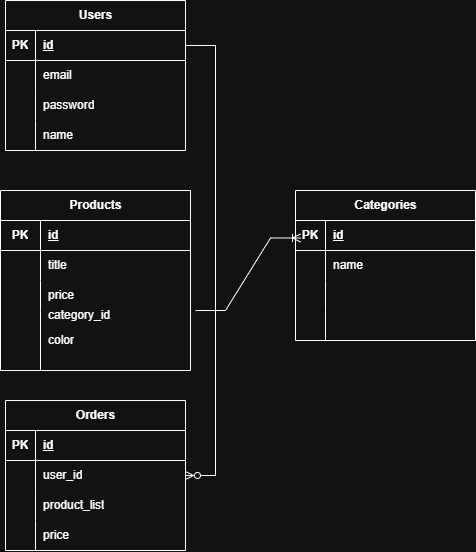

The diagram above was exported from draw.io. Its source (the exported page's mxGraphModel, read from the mxfile embedded in the PNG):
<mxGraphModel dx="1423" dy="718" grid="1" gridSize="10" guides="1" tooltips="1" connect="1" arrows="1" fold="1" page="1" pageScale="1" pageWidth="827" pageHeight="1169" math="0" shadow="0">
  <root>
    <mxCell id="0" />
    <mxCell id="1" parent="0" />
    <mxCell id="nfM1ZakUrbM_j9Tjw5GE-1" parent="1" style="shape=table;startSize=30;container=1;collapsible=1;childLayout=tableLayout;fixedRows=1;rowLines=0;fontStyle=1;align=center;resizeLast=1;html=1;" value="Products" vertex="1">
      <mxGeometry height="180" width="190" x="65" y="200" as="geometry" />
    </mxCell>
    <mxCell id="nfM1ZakUrbM_j9Tjw5GE-2" parent="nfM1ZakUrbM_j9Tjw5GE-1" style="shape=tableRow;horizontal=0;startSize=0;swimlaneHead=0;swimlaneBody=0;fillColor=none;collapsible=0;dropTarget=0;points=[[0,0.5],[1,0.5]];portConstraint=eastwest;top=0;left=0;right=0;bottom=1;" value="" vertex="1">
      <mxGeometry height="30" width="190" y="30" as="geometry" />
    </mxCell>
    <mxCell id="nfM1ZakUrbM_j9Tjw5GE-3" parent="nfM1ZakUrbM_j9Tjw5GE-2" style="shape=partialRectangle;connectable=0;fillColor=none;top=0;left=0;bottom=0;right=0;fontStyle=1;overflow=hidden;whiteSpace=wrap;html=1;" value="PK" vertex="1">
      <mxGeometry height="30" width="40" as="geometry">
        <mxRectangle height="30" width="40" as="alternateBounds" />
      </mxGeometry>
    </mxCell>
    <mxCell id="nfM1ZakUrbM_j9Tjw5GE-4" parent="nfM1ZakUrbM_j9Tjw5GE-2" style="shape=partialRectangle;connectable=0;fillColor=none;top=0;left=0;bottom=0;right=0;align=left;spacingLeft=6;fontStyle=5;overflow=hidden;whiteSpace=wrap;html=1;" value="id" vertex="1">
      <mxGeometry height="30" width="150" x="40" as="geometry">
        <mxRectangle height="30" width="150" as="alternateBounds" />
      </mxGeometry>
    </mxCell>
    <mxCell id="nfM1ZakUrbM_j9Tjw5GE-5" parent="nfM1ZakUrbM_j9Tjw5GE-1" style="shape=tableRow;horizontal=0;startSize=0;swimlaneHead=0;swimlaneBody=0;fillColor=none;collapsible=0;dropTarget=0;points=[[0,0.5],[1,0.5]];portConstraint=eastwest;top=0;left=0;right=0;bottom=0;" value="" vertex="1">
      <mxGeometry height="30" width="190" y="60" as="geometry" />
    </mxCell>
    <mxCell id="nfM1ZakUrbM_j9Tjw5GE-6" parent="nfM1ZakUrbM_j9Tjw5GE-5" style="shape=partialRectangle;connectable=0;fillColor=none;top=0;left=0;bottom=0;right=0;editable=1;overflow=hidden;whiteSpace=wrap;html=1;" value="" vertex="1">
      <mxGeometry height="30" width="40" as="geometry">
        <mxRectangle height="30" width="40" as="alternateBounds" />
      </mxGeometry>
    </mxCell>
    <mxCell id="nfM1ZakUrbM_j9Tjw5GE-7" parent="nfM1ZakUrbM_j9Tjw5GE-5" style="shape=partialRectangle;connectable=0;fillColor=none;top=0;left=0;bottom=0;right=0;align=left;spacingLeft=6;overflow=hidden;whiteSpace=wrap;html=1;" value="title" vertex="1">
      <mxGeometry height="30" width="150" x="40" as="geometry">
        <mxRectangle height="30" width="150" as="alternateBounds" />
      </mxGeometry>
    </mxCell>
    <mxCell id="nfM1ZakUrbM_j9Tjw5GE-8" parent="nfM1ZakUrbM_j9Tjw5GE-1" style="shape=tableRow;horizontal=0;startSize=0;swimlaneHead=0;swimlaneBody=0;fillColor=none;collapsible=0;dropTarget=0;points=[[0,0.5],[1,0.5]];portConstraint=eastwest;top=0;left=0;right=0;bottom=0;" value="" vertex="1">
      <mxGeometry height="30" width="190" y="90" as="geometry" />
    </mxCell>
    <mxCell id="nfM1ZakUrbM_j9Tjw5GE-9" parent="nfM1ZakUrbM_j9Tjw5GE-8" style="shape=partialRectangle;connectable=0;fillColor=none;top=0;left=0;bottom=0;right=0;editable=1;overflow=hidden;whiteSpace=wrap;html=1;" value="" vertex="1">
      <mxGeometry height="30" width="40" as="geometry">
        <mxRectangle height="30" width="40" as="alternateBounds" />
      </mxGeometry>
    </mxCell>
    <mxCell id="nfM1ZakUrbM_j9Tjw5GE-10" parent="nfM1ZakUrbM_j9Tjw5GE-8" style="shape=partialRectangle;connectable=0;fillColor=none;top=0;left=0;bottom=0;right=0;align=left;spacingLeft=6;overflow=hidden;whiteSpace=wrap;html=1;" value="price" vertex="1">
      <mxGeometry height="30" width="150" x="40" as="geometry">
        <mxRectangle height="30" width="150" as="alternateBounds" />
      </mxGeometry>
    </mxCell>
    <mxCell id="nfM1ZakUrbM_j9Tjw5GE-11" parent="nfM1ZakUrbM_j9Tjw5GE-1" style="shape=tableRow;horizontal=0;startSize=0;swimlaneHead=0;swimlaneBody=0;fillColor=none;collapsible=0;dropTarget=0;points=[[0,0.5],[1,0.5]];portConstraint=eastwest;top=0;left=0;right=0;bottom=0;" value="" vertex="1">
      <mxGeometry height="60" width="190" y="120" as="geometry" />
    </mxCell>
    <mxCell id="nfM1ZakUrbM_j9Tjw5GE-12" parent="nfM1ZakUrbM_j9Tjw5GE-11" style="shape=partialRectangle;connectable=0;fillColor=none;top=0;left=0;bottom=0;right=0;editable=1;overflow=hidden;whiteSpace=wrap;html=1;" value="" vertex="1">
      <mxGeometry height="60" width="40" as="geometry">
        <mxRectangle height="60" width="40" as="alternateBounds" />
      </mxGeometry>
    </mxCell>
    <mxCell id="nfM1ZakUrbM_j9Tjw5GE-13" parent="nfM1ZakUrbM_j9Tjw5GE-11" style="shape=partialRectangle;connectable=0;fillColor=none;top=0;left=0;bottom=0;right=0;align=left;spacingLeft=6;overflow=hidden;whiteSpace=wrap;html=1;" value="color" vertex="1">
      <mxGeometry height="60" width="150" x="40" as="geometry">
        <mxRectangle height="60" width="150" as="alternateBounds" />
      </mxGeometry>
    </mxCell>
    <mxCell id="nfM1ZakUrbM_j9Tjw5GE-14" parent="1" style="shape=table;startSize=30;container=1;collapsible=1;childLayout=tableLayout;fixedRows=1;rowLines=0;fontStyle=1;align=center;resizeLast=1;html=1;" value="Users" vertex="1">
      <mxGeometry height="150" width="180" x="70" y="10" as="geometry" />
    </mxCell>
    <mxCell id="nfM1ZakUrbM_j9Tjw5GE-15" parent="nfM1ZakUrbM_j9Tjw5GE-14" style="shape=tableRow;horizontal=0;startSize=0;swimlaneHead=0;swimlaneBody=0;fillColor=none;collapsible=0;dropTarget=0;points=[[0,0.5],[1,0.5]];portConstraint=eastwest;top=0;left=0;right=0;bottom=1;" value="" vertex="1">
      <mxGeometry height="30" width="180" y="30" as="geometry" />
    </mxCell>
    <mxCell id="nfM1ZakUrbM_j9Tjw5GE-16" parent="nfM1ZakUrbM_j9Tjw5GE-15" style="shape=partialRectangle;connectable=0;fillColor=none;top=0;left=0;bottom=0;right=0;fontStyle=1;overflow=hidden;whiteSpace=wrap;html=1;" value="PK" vertex="1">
      <mxGeometry height="30" width="30" as="geometry">
        <mxRectangle height="30" width="30" as="alternateBounds" />
      </mxGeometry>
    </mxCell>
    <mxCell id="nfM1ZakUrbM_j9Tjw5GE-17" parent="nfM1ZakUrbM_j9Tjw5GE-15" style="shape=partialRectangle;connectable=0;fillColor=none;top=0;left=0;bottom=0;right=0;align=left;spacingLeft=6;fontStyle=5;overflow=hidden;whiteSpace=wrap;html=1;" value="id" vertex="1">
      <mxGeometry height="30" width="150" x="30" as="geometry">
        <mxRectangle height="30" width="150" as="alternateBounds" />
      </mxGeometry>
    </mxCell>
    <mxCell id="nfM1ZakUrbM_j9Tjw5GE-18" parent="nfM1ZakUrbM_j9Tjw5GE-14" style="shape=tableRow;horizontal=0;startSize=0;swimlaneHead=0;swimlaneBody=0;fillColor=none;collapsible=0;dropTarget=0;points=[[0,0.5],[1,0.5]];portConstraint=eastwest;top=0;left=0;right=0;bottom=0;" value="" vertex="1">
      <mxGeometry height="30" width="180" y="60" as="geometry" />
    </mxCell>
    <mxCell id="nfM1ZakUrbM_j9Tjw5GE-19" parent="nfM1ZakUrbM_j9Tjw5GE-18" style="shape=partialRectangle;connectable=0;fillColor=none;top=0;left=0;bottom=0;right=0;editable=1;overflow=hidden;whiteSpace=wrap;html=1;" value="" vertex="1">
      <mxGeometry height="30" width="30" as="geometry">
        <mxRectangle height="30" width="30" as="alternateBounds" />
      </mxGeometry>
    </mxCell>
    <mxCell id="nfM1ZakUrbM_j9Tjw5GE-20" parent="nfM1ZakUrbM_j9Tjw5GE-18" style="shape=partialRectangle;connectable=0;fillColor=none;top=0;left=0;bottom=0;right=0;align=left;spacingLeft=6;overflow=hidden;whiteSpace=wrap;html=1;" value="email" vertex="1">
      <mxGeometry height="30" width="150" x="30" as="geometry">
        <mxRectangle height="30" width="150" as="alternateBounds" />
      </mxGeometry>
    </mxCell>
    <mxCell id="nfM1ZakUrbM_j9Tjw5GE-21" parent="nfM1ZakUrbM_j9Tjw5GE-14" style="shape=tableRow;horizontal=0;startSize=0;swimlaneHead=0;swimlaneBody=0;fillColor=none;collapsible=0;dropTarget=0;points=[[0,0.5],[1,0.5]];portConstraint=eastwest;top=0;left=0;right=0;bottom=0;" value="" vertex="1">
      <mxGeometry height="30" width="180" y="90" as="geometry" />
    </mxCell>
    <mxCell id="nfM1ZakUrbM_j9Tjw5GE-22" parent="nfM1ZakUrbM_j9Tjw5GE-21" style="shape=partialRectangle;connectable=0;fillColor=none;top=0;left=0;bottom=0;right=0;editable=1;overflow=hidden;whiteSpace=wrap;html=1;" value="" vertex="1">
      <mxGeometry height="30" width="30" as="geometry">
        <mxRectangle height="30" width="30" as="alternateBounds" />
      </mxGeometry>
    </mxCell>
    <mxCell id="nfM1ZakUrbM_j9Tjw5GE-23" parent="nfM1ZakUrbM_j9Tjw5GE-21" style="shape=partialRectangle;connectable=0;fillColor=none;top=0;left=0;bottom=0;right=0;align=left;spacingLeft=6;overflow=hidden;whiteSpace=wrap;html=1;" value="password" vertex="1">
      <mxGeometry height="30" width="150" x="30" as="geometry">
        <mxRectangle height="30" width="150" as="alternateBounds" />
      </mxGeometry>
    </mxCell>
    <mxCell id="nfM1ZakUrbM_j9Tjw5GE-24" parent="nfM1ZakUrbM_j9Tjw5GE-14" style="shape=tableRow;horizontal=0;startSize=0;swimlaneHead=0;swimlaneBody=0;fillColor=none;collapsible=0;dropTarget=0;points=[[0,0.5],[1,0.5]];portConstraint=eastwest;top=0;left=0;right=0;bottom=0;" value="" vertex="1">
      <mxGeometry height="30" width="180" y="120" as="geometry" />
    </mxCell>
    <mxCell id="nfM1ZakUrbM_j9Tjw5GE-25" parent="nfM1ZakUrbM_j9Tjw5GE-24" style="shape=partialRectangle;connectable=0;fillColor=none;top=0;left=0;bottom=0;right=0;editable=1;overflow=hidden;whiteSpace=wrap;html=1;" value="" vertex="1">
      <mxGeometry height="30" width="30" as="geometry">
        <mxRectangle height="30" width="30" as="alternateBounds" />
      </mxGeometry>
    </mxCell>
    <mxCell id="nfM1ZakUrbM_j9Tjw5GE-26" parent="nfM1ZakUrbM_j9Tjw5GE-24" style="shape=partialRectangle;connectable=0;fillColor=none;top=0;left=0;bottom=0;right=0;align=left;spacingLeft=6;overflow=hidden;whiteSpace=wrap;html=1;" value="name" vertex="1">
      <mxGeometry height="30" width="150" x="30" as="geometry">
        <mxRectangle height="30" width="150" as="alternateBounds" />
      </mxGeometry>
    </mxCell>
    <mxCell id="nfM1ZakUrbM_j9Tjw5GE-27" parent="1" style="shape=table;startSize=30;container=1;collapsible=1;childLayout=tableLayout;fixedRows=1;rowLines=0;fontStyle=1;align=center;resizeLast=1;html=1;" value="Categories" vertex="1">
      <mxGeometry height="150" width="180" x="360" y="200" as="geometry" />
    </mxCell>
    <mxCell id="nfM1ZakUrbM_j9Tjw5GE-28" parent="nfM1ZakUrbM_j9Tjw5GE-27" style="shape=tableRow;horizontal=0;startSize=0;swimlaneHead=0;swimlaneBody=0;fillColor=none;collapsible=0;dropTarget=0;points=[[0,0.5],[1,0.5]];portConstraint=eastwest;top=0;left=0;right=0;bottom=1;" value="" vertex="1">
      <mxGeometry height="30" width="180" y="30" as="geometry" />
    </mxCell>
    <mxCell id="nfM1ZakUrbM_j9Tjw5GE-29" parent="nfM1ZakUrbM_j9Tjw5GE-28" style="shape=partialRectangle;connectable=0;fillColor=none;top=0;left=0;bottom=0;right=0;fontStyle=1;overflow=hidden;whiteSpace=wrap;html=1;" value="PK" vertex="1">
      <mxGeometry height="30" width="30" as="geometry">
        <mxRectangle height="30" width="30" as="alternateBounds" />
      </mxGeometry>
    </mxCell>
    <mxCell id="nfM1ZakUrbM_j9Tjw5GE-30" parent="nfM1ZakUrbM_j9Tjw5GE-28" style="shape=partialRectangle;connectable=0;fillColor=none;top=0;left=0;bottom=0;right=0;align=left;spacingLeft=6;fontStyle=5;overflow=hidden;whiteSpace=wrap;html=1;" value="id" vertex="1">
      <mxGeometry height="30" width="150" x="30" as="geometry">
        <mxRectangle height="30" width="150" as="alternateBounds" />
      </mxGeometry>
    </mxCell>
    <mxCell id="nfM1ZakUrbM_j9Tjw5GE-31" parent="nfM1ZakUrbM_j9Tjw5GE-27" style="shape=tableRow;horizontal=0;startSize=0;swimlaneHead=0;swimlaneBody=0;fillColor=none;collapsible=0;dropTarget=0;points=[[0,0.5],[1,0.5]];portConstraint=eastwest;top=0;left=0;right=0;bottom=0;" value="" vertex="1">
      <mxGeometry height="30" width="180" y="60" as="geometry" />
    </mxCell>
    <mxCell id="nfM1ZakUrbM_j9Tjw5GE-32" parent="nfM1ZakUrbM_j9Tjw5GE-31" style="shape=partialRectangle;connectable=0;fillColor=none;top=0;left=0;bottom=0;right=0;editable=1;overflow=hidden;whiteSpace=wrap;html=1;" value="" vertex="1">
      <mxGeometry height="30" width="30" as="geometry">
        <mxRectangle height="30" width="30" as="alternateBounds" />
      </mxGeometry>
    </mxCell>
    <mxCell id="nfM1ZakUrbM_j9Tjw5GE-33" parent="nfM1ZakUrbM_j9Tjw5GE-31" style="shape=partialRectangle;connectable=0;fillColor=none;top=0;left=0;bottom=0;right=0;align=left;spacingLeft=6;overflow=hidden;whiteSpace=wrap;html=1;" value="name" vertex="1">
      <mxGeometry height="30" width="150" x="30" as="geometry">
        <mxRectangle height="30" width="150" as="alternateBounds" />
      </mxGeometry>
    </mxCell>
    <mxCell id="nfM1ZakUrbM_j9Tjw5GE-34" parent="nfM1ZakUrbM_j9Tjw5GE-27" style="shape=tableRow;horizontal=0;startSize=0;swimlaneHead=0;swimlaneBody=0;fillColor=none;collapsible=0;dropTarget=0;points=[[0,0.5],[1,0.5]];portConstraint=eastwest;top=0;left=0;right=0;bottom=0;" value="" vertex="1">
      <mxGeometry height="30" width="180" y="90" as="geometry" />
    </mxCell>
    <mxCell id="nfM1ZakUrbM_j9Tjw5GE-35" parent="nfM1ZakUrbM_j9Tjw5GE-34" style="shape=partialRectangle;connectable=0;fillColor=none;top=0;left=0;bottom=0;right=0;editable=1;overflow=hidden;whiteSpace=wrap;html=1;" value="" vertex="1">
      <mxGeometry height="30" width="30" as="geometry">
        <mxRectangle height="30" width="30" as="alternateBounds" />
      </mxGeometry>
    </mxCell>
    <mxCell id="nfM1ZakUrbM_j9Tjw5GE-36" parent="nfM1ZakUrbM_j9Tjw5GE-34" style="shape=partialRectangle;connectable=0;fillColor=none;top=0;left=0;bottom=0;right=0;align=left;spacingLeft=6;overflow=hidden;whiteSpace=wrap;html=1;" value="" vertex="1">
      <mxGeometry height="30" width="150" x="30" as="geometry">
        <mxRectangle height="30" width="150" as="alternateBounds" />
      </mxGeometry>
    </mxCell>
    <mxCell id="nfM1ZakUrbM_j9Tjw5GE-37" parent="nfM1ZakUrbM_j9Tjw5GE-27" style="shape=tableRow;horizontal=0;startSize=0;swimlaneHead=0;swimlaneBody=0;fillColor=none;collapsible=0;dropTarget=0;points=[[0,0.5],[1,0.5]];portConstraint=eastwest;top=0;left=0;right=0;bottom=0;" value="" vertex="1">
      <mxGeometry height="30" width="180" y="120" as="geometry" />
    </mxCell>
    <mxCell id="nfM1ZakUrbM_j9Tjw5GE-38" parent="nfM1ZakUrbM_j9Tjw5GE-37" style="shape=partialRectangle;connectable=0;fillColor=none;top=0;left=0;bottom=0;right=0;editable=1;overflow=hidden;whiteSpace=wrap;html=1;" value="" vertex="1">
      <mxGeometry height="30" width="30" as="geometry">
        <mxRectangle height="30" width="30" as="alternateBounds" />
      </mxGeometry>
    </mxCell>
    <mxCell id="nfM1ZakUrbM_j9Tjw5GE-39" parent="nfM1ZakUrbM_j9Tjw5GE-37" style="shape=partialRectangle;connectable=0;fillColor=none;top=0;left=0;bottom=0;right=0;align=left;spacingLeft=6;overflow=hidden;whiteSpace=wrap;html=1;" value="" vertex="1">
      <mxGeometry height="30" width="150" x="30" as="geometry">
        <mxRectangle height="30" width="150" as="alternateBounds" />
      </mxGeometry>
    </mxCell>
    <mxCell id="nfM1ZakUrbM_j9Tjw5GE-40" parent="1" style="shape=table;startSize=30;container=1;collapsible=1;childLayout=tableLayout;fixedRows=1;rowLines=0;fontStyle=1;align=center;resizeLast=1;html=1;" value="Orders" vertex="1">
      <mxGeometry height="150" width="180" x="70" y="410" as="geometry" />
    </mxCell>
    <mxCell id="nfM1ZakUrbM_j9Tjw5GE-41" parent="nfM1ZakUrbM_j9Tjw5GE-40" style="shape=tableRow;horizontal=0;startSize=0;swimlaneHead=0;swimlaneBody=0;fillColor=none;collapsible=0;dropTarget=0;points=[[0,0.5],[1,0.5]];portConstraint=eastwest;top=0;left=0;right=0;bottom=1;" value="" vertex="1">
      <mxGeometry height="30" width="180" y="30" as="geometry" />
    </mxCell>
    <mxCell id="nfM1ZakUrbM_j9Tjw5GE-42" parent="nfM1ZakUrbM_j9Tjw5GE-41" style="shape=partialRectangle;connectable=0;fillColor=none;top=0;left=0;bottom=0;right=0;fontStyle=1;overflow=hidden;whiteSpace=wrap;html=1;" value="PK" vertex="1">
      <mxGeometry height="30" width="30" as="geometry">
        <mxRectangle height="30" width="30" as="alternateBounds" />
      </mxGeometry>
    </mxCell>
    <mxCell id="nfM1ZakUrbM_j9Tjw5GE-43" parent="nfM1ZakUrbM_j9Tjw5GE-41" style="shape=partialRectangle;connectable=0;fillColor=none;top=0;left=0;bottom=0;right=0;align=left;spacingLeft=6;fontStyle=5;overflow=hidden;whiteSpace=wrap;html=1;" value="id" vertex="1">
      <mxGeometry height="30" width="150" x="30" as="geometry">
        <mxRectangle height="30" width="150" as="alternateBounds" />
      </mxGeometry>
    </mxCell>
    <mxCell id="nfM1ZakUrbM_j9Tjw5GE-44" parent="nfM1ZakUrbM_j9Tjw5GE-40" style="shape=tableRow;horizontal=0;startSize=0;swimlaneHead=0;swimlaneBody=0;fillColor=none;collapsible=0;dropTarget=0;points=[[0,0.5],[1,0.5]];portConstraint=eastwest;top=0;left=0;right=0;bottom=0;" value="" vertex="1">
      <mxGeometry height="30" width="180" y="60" as="geometry" />
    </mxCell>
    <mxCell id="nfM1ZakUrbM_j9Tjw5GE-45" parent="nfM1ZakUrbM_j9Tjw5GE-44" style="shape=partialRectangle;connectable=0;fillColor=none;top=0;left=0;bottom=0;right=0;editable=1;overflow=hidden;whiteSpace=wrap;html=1;" value="" vertex="1">
      <mxGeometry height="30" width="30" as="geometry">
        <mxRectangle height="30" width="30" as="alternateBounds" />
      </mxGeometry>
    </mxCell>
    <mxCell id="nfM1ZakUrbM_j9Tjw5GE-46" parent="nfM1ZakUrbM_j9Tjw5GE-44" style="shape=partialRectangle;connectable=0;fillColor=none;top=0;left=0;bottom=0;right=0;align=left;spacingLeft=6;overflow=hidden;whiteSpace=wrap;html=1;" value="user_id" vertex="1">
      <mxGeometry height="30" width="150" x="30" as="geometry">
        <mxRectangle height="30" width="150" as="alternateBounds" />
      </mxGeometry>
    </mxCell>
    <mxCell id="nfM1ZakUrbM_j9Tjw5GE-47" parent="nfM1ZakUrbM_j9Tjw5GE-40" style="shape=tableRow;horizontal=0;startSize=0;swimlaneHead=0;swimlaneBody=0;fillColor=none;collapsible=0;dropTarget=0;points=[[0,0.5],[1,0.5]];portConstraint=eastwest;top=0;left=0;right=0;bottom=0;" value="" vertex="1">
      <mxGeometry height="30" width="180" y="90" as="geometry" />
    </mxCell>
    <mxCell id="nfM1ZakUrbM_j9Tjw5GE-48" parent="nfM1ZakUrbM_j9Tjw5GE-47" style="shape=partialRectangle;connectable=0;fillColor=none;top=0;left=0;bottom=0;right=0;editable=1;overflow=hidden;whiteSpace=wrap;html=1;" value="" vertex="1">
      <mxGeometry height="30" width="30" as="geometry">
        <mxRectangle height="30" width="30" as="alternateBounds" />
      </mxGeometry>
    </mxCell>
    <mxCell id="nfM1ZakUrbM_j9Tjw5GE-49" parent="nfM1ZakUrbM_j9Tjw5GE-47" style="shape=partialRectangle;connectable=0;fillColor=none;top=0;left=0;bottom=0;right=0;align=left;spacingLeft=6;overflow=hidden;whiteSpace=wrap;html=1;" value="product_list" vertex="1">
      <mxGeometry height="30" width="150" x="30" as="geometry">
        <mxRectangle height="30" width="150" as="alternateBounds" />
      </mxGeometry>
    </mxCell>
    <mxCell id="nfM1ZakUrbM_j9Tjw5GE-50" parent="nfM1ZakUrbM_j9Tjw5GE-40" style="shape=tableRow;horizontal=0;startSize=0;swimlaneHead=0;swimlaneBody=0;fillColor=none;collapsible=0;dropTarget=0;points=[[0,0.5],[1,0.5]];portConstraint=eastwest;top=0;left=0;right=0;bottom=0;" value="" vertex="1">
      <mxGeometry height="30" width="180" y="120" as="geometry" />
    </mxCell>
    <mxCell id="nfM1ZakUrbM_j9Tjw5GE-51" parent="nfM1ZakUrbM_j9Tjw5GE-50" style="shape=partialRectangle;connectable=0;fillColor=none;top=0;left=0;bottom=0;right=0;editable=1;overflow=hidden;whiteSpace=wrap;html=1;" value="" vertex="1">
      <mxGeometry height="30" width="30" as="geometry">
        <mxRectangle height="30" width="30" as="alternateBounds" />
      </mxGeometry>
    </mxCell>
    <mxCell id="nfM1ZakUrbM_j9Tjw5GE-52" parent="nfM1ZakUrbM_j9Tjw5GE-50" style="shape=partialRectangle;connectable=0;fillColor=none;top=0;left=0;bottom=0;right=0;align=left;spacingLeft=6;overflow=hidden;whiteSpace=wrap;html=1;" value="price" vertex="1">
      <mxGeometry height="30" width="150" x="30" as="geometry">
        <mxRectangle height="30" width="150" as="alternateBounds" />
      </mxGeometry>
    </mxCell>
    <mxCell id="nfM1ZakUrbM_j9Tjw5GE-56" parent="1" style="shape=tableRow;horizontal=0;startSize=0;swimlaneHead=0;swimlaneBody=0;fillColor=none;collapsible=0;dropTarget=0;points=[[0,0.5],[1,0.5]];portConstraint=eastwest;top=0;left=0;right=0;bottom=0;" value="" vertex="1">
      <mxGeometry height="30" width="180" x="200" y="360" as="geometry" />
    </mxCell>
    <mxCell id="nfM1ZakUrbM_j9Tjw5GE-57" parent="nfM1ZakUrbM_j9Tjw5GE-56" style="shape=partialRectangle;connectable=0;fillColor=none;top=0;left=0;bottom=0;right=0;editable=1;overflow=hidden;whiteSpace=wrap;html=1;" value="" vertex="1">
      <mxGeometry height="30" width="30" as="geometry">
        <mxRectangle height="30" width="30" as="alternateBounds" />
      </mxGeometry>
    </mxCell>
    <mxCell id="nfM1ZakUrbM_j9Tjw5GE-59" parent="1" style="shape=partialRectangle;connectable=0;fillColor=none;top=0;left=0;bottom=0;right=0;align=left;spacingLeft=6;overflow=hidden;whiteSpace=wrap;html=1;" value="category_id" vertex="1">
      <mxGeometry height="30" width="150" x="105" y="310" as="geometry">
        <mxRectangle height="30" width="150" as="alternateBounds" />
      </mxGeometry>
    </mxCell>
    <mxCell id="nfM1ZakUrbM_j9Tjw5GE-60" edge="1" parent="1" style="edgeStyle=entityRelationEdgeStyle;fontSize=12;html=1;endArrow=ERoneToMany;rounded=0;entryX=0;entryY=0.5;entryDx=0;entryDy=0;" value="">
      <mxGeometry height="100" relative="1" width="100" as="geometry">
        <mxPoint x="260" y="320" as="sourcePoint" />
        <mxPoint x="365" y="247.5" as="targetPoint" />
      </mxGeometry>
    </mxCell>
    <mxCell id="nfM1ZakUrbM_j9Tjw5GE-63" edge="1" parent="1" source="nfM1ZakUrbM_j9Tjw5GE-15" style="edgeStyle=entityRelationEdgeStyle;fontSize=12;html=1;endArrow=ERzeroToMany;endFill=1;rounded=0;" target="nfM1ZakUrbM_j9Tjw5GE-44" value="">
      <mxGeometry height="100" relative="1" width="100" as="geometry">
        <mxPoint x="150" y="310" as="sourcePoint" />
        <mxPoint x="250" y="210" as="targetPoint" />
      </mxGeometry>
    </mxCell>
  </root>
</mxGraphModel>